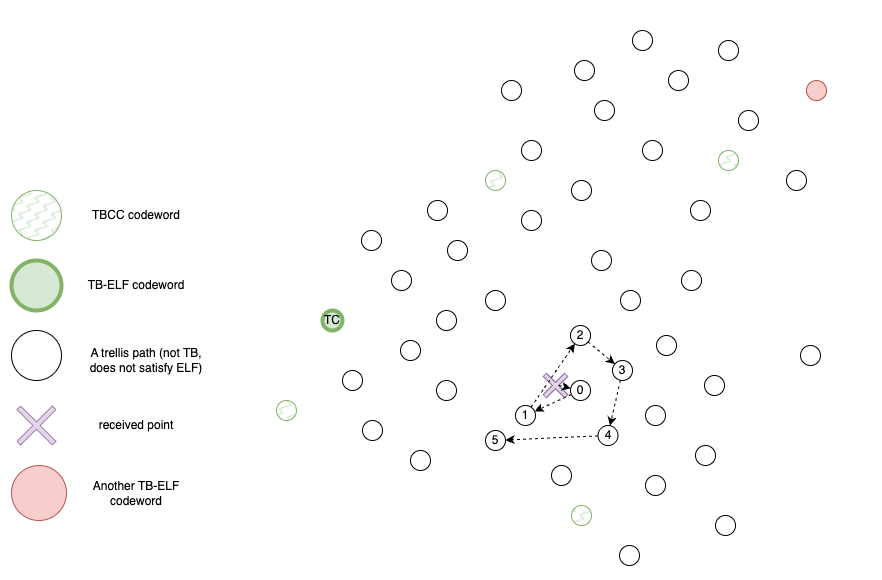

The diagram above was exported from draw.io. Its source (the exported page's mxGraphModel, read from the mxfile embedded in the PNG):
<mxGraphModel dx="2454" dy="933" grid="1" gridSize="10" guides="1" tooltips="1" connect="1" arrows="1" fold="1" page="1" pageScale="1" pageWidth="827" pageHeight="1169" math="0" shadow="0">
  <root>
    <mxCell id="0" />
    <mxCell id="1" parent="0" />
    <mxCell id="2" value="" style="rounded=0;whiteSpace=wrap;html=1;fillColor=none;strokeColor=none;" vertex="1" parent="1">
      <mxGeometry x="-80" y="20" width="880" height="580" as="geometry" />
    </mxCell>
    <mxCell id="3" value="" style="ellipse;whiteSpace=wrap;html=1;aspect=fixed;fillStyle=zigzag-line;fillColor=#d5e8d4;strokeColor=#82b366;strokeWidth=1;" vertex="1" parent="1">
      <mxGeometry x="404" y="190" width="20" height="20" as="geometry" />
    </mxCell>
    <mxCell id="4" value="" style="ellipse;whiteSpace=wrap;html=1;aspect=fixed;fillStyle=zigzag-line;fillColor=none;" vertex="1" parent="1">
      <mxGeometry x="490" y="200" width="20" height="20" as="geometry" />
    </mxCell>
    <mxCell id="5" value="" style="ellipse;whiteSpace=wrap;html=1;aspect=fixed;fillStyle=zigzag-line;strokeWidth=1;fillColor=none;" vertex="1" parent="1">
      <mxGeometry x="280" y="250" width="20" height="20" as="geometry" />
    </mxCell>
    <mxCell id="6" value="" style="ellipse;whiteSpace=wrap;html=1;aspect=fixed;fillStyle=zigzag-line;fillColor=none;" vertex="1" parent="1">
      <mxGeometry x="366" y="260" width="20" height="20" as="geometry" />
    </mxCell>
    <mxCell id="7" value="" style="ellipse;whiteSpace=wrap;html=1;aspect=fixed;fillStyle=zigzag-line;fillColor=none;" vertex="1" parent="1">
      <mxGeometry x="346" y="220" width="20" height="20" as="geometry" />
    </mxCell>
    <mxCell id="8" value="" style="ellipse;whiteSpace=wrap;html=1;aspect=fixed;fillStyle=zigzag-line;fillColor=none;" vertex="1" parent="1">
      <mxGeometry x="440" y="230" width="20" height="20" as="geometry" />
    </mxCell>
    <mxCell id="9" value="" style="ellipse;whiteSpace=wrap;html=1;aspect=fixed;fillStyle=zigzag-line;fillColor=none;" vertex="1" parent="1">
      <mxGeometry x="310" y="290" width="20" height="20" as="geometry" />
    </mxCell>
    <mxCell id="10" value="" style="ellipse;whiteSpace=wrap;html=1;aspect=fixed;fillStyle=zigzag-line;fillColor=none;" vertex="1" parent="1">
      <mxGeometry x="440" y="160" width="20" height="20" as="geometry" />
    </mxCell>
    <mxCell id="11" value="" style="ellipse;whiteSpace=wrap;html=1;aspect=fixed;fillStyle=zigzag-line;fillColor=none;" vertex="1" parent="1">
      <mxGeometry x="404" y="310" width="20" height="20" as="geometry" />
    </mxCell>
    <mxCell id="12" value="" style="ellipse;whiteSpace=wrap;html=1;aspect=fixed;fillStyle=zigzag-line;fillColor=none;" vertex="1" parent="1">
      <mxGeometry x="510" y="270" width="20" height="20" as="geometry" />
    </mxCell>
    <mxCell id="13" value="TC" style="ellipse;whiteSpace=wrap;html=1;aspect=fixed;fillStyle=auto;fillColor=#d5e8d4;strokeColor=#82b366;strokeWidth=4;" vertex="1" parent="1">
      <mxGeometry x="241" y="330" width="20" height="20" as="geometry" />
    </mxCell>
    <mxCell id="14" value="" style="ellipse;whiteSpace=wrap;html=1;aspect=fixed;fillStyle=zigzag-line;fillColor=none;" vertex="1" parent="1">
      <mxGeometry x="319" y="360" width="20" height="20" as="geometry" />
    </mxCell>
    <mxCell id="15" value="5" style="ellipse;whiteSpace=wrap;html=1;aspect=fixed;fillStyle=zigzag-line;fillColor=none;" vertex="1" parent="1">
      <mxGeometry x="404" y="450" width="20" height="20" as="geometry" />
    </mxCell>
    <mxCell id="16" value="" style="ellipse;whiteSpace=wrap;html=1;aspect=fixed;fillStyle=zigzag-line;fillColor=default;strokeColor=#82b366;strokeWidth=1;" vertex="1" parent="1">
      <mxGeometry x="195" y="420" width="20" height="20" as="geometry" />
    </mxCell>
    <mxCell id="17" value="" style="ellipse;whiteSpace=wrap;html=1;aspect=fixed;fillStyle=zigzag-line;fillColor=none;" vertex="1" parent="1">
      <mxGeometry x="261" y="390" width="20" height="20" as="geometry" />
    </mxCell>
    <mxCell id="18" value="" style="ellipse;whiteSpace=wrap;html=1;aspect=fixed;fillStyle=zigzag-line;fillColor=none;" vertex="1" parent="1">
      <mxGeometry x="355" y="400" width="20" height="20" as="geometry" />
    </mxCell>
    <mxCell id="19" value="" style="ellipse;whiteSpace=wrap;html=1;aspect=fixed;fillStyle=zigzag-line;fillColor=none;" vertex="1" parent="1">
      <mxGeometry x="355" y="330" width="20" height="20" as="geometry" />
    </mxCell>
    <mxCell id="20" value="" style="ellipse;whiteSpace=wrap;html=1;aspect=fixed;fillStyle=zigzag-line;fillColor=none;" vertex="1" parent="1">
      <mxGeometry x="329" y="470" width="20" height="20" as="geometry" />
    </mxCell>
    <mxCell id="21" value="2" style="ellipse;whiteSpace=wrap;html=1;aspect=fixed;fillStyle=zigzag-line;fillColor=none;" vertex="1" parent="1">
      <mxGeometry x="489" y="345" width="20" height="20" as="geometry" />
    </mxCell>
    <mxCell id="22" value="" style="ellipse;whiteSpace=wrap;html=1;aspect=fixed;fillStyle=zigzag-line;fillColor=none;" vertex="1" parent="1">
      <mxGeometry x="575" y="355" width="20" height="20" as="geometry" />
    </mxCell>
    <mxCell id="23" value="3" style="ellipse;whiteSpace=wrap;html=1;aspect=fixed;fillStyle=zigzag-line;fillColor=none;" vertex="1" parent="1">
      <mxGeometry x="531" y="380" width="20" height="20" as="geometry" />
    </mxCell>
    <mxCell id="24" value="" style="ellipse;whiteSpace=wrap;html=1;aspect=fixed;fillStyle=zigzag-line;fillColor=none;" vertex="1" parent="1">
      <mxGeometry x="623" y="395" width="20" height="20" as="geometry" />
    </mxCell>
    <mxCell id="25" value="" style="ellipse;whiteSpace=wrap;html=1;aspect=fixed;fillStyle=zigzag-line;fillColor=none;" vertex="1" parent="1">
      <mxGeometry x="719" y="365" width="20" height="20" as="geometry" />
    </mxCell>
    <mxCell id="26" value="4" style="ellipse;whiteSpace=wrap;html=1;aspect=fixed;fillStyle=zigzag-line;fillColor=none;" vertex="1" parent="1">
      <mxGeometry x="516.5" y="445" width="20" height="20" as="geometry" />
    </mxCell>
    <mxCell id="27" value="" style="ellipse;whiteSpace=wrap;html=1;aspect=fixed;fillStyle=zigzag-line;fillColor=none;" vertex="1" parent="1">
      <mxGeometry x="614" y="465" width="20" height="20" as="geometry" />
    </mxCell>
    <mxCell id="28" value="" style="ellipse;whiteSpace=wrap;html=1;aspect=fixed;fillStyle=zigzag-line;fillColor=#d5e8d4;strokeColor=#82b366;strokeWidth=1;" vertex="1" parent="1">
      <mxGeometry x="490" y="525" width="20" height="20" as="geometry" />
    </mxCell>
    <mxCell id="29" value="" style="ellipse;whiteSpace=wrap;html=1;aspect=fixed;fillStyle=zigzag-line;fillColor=none;" vertex="1" parent="1">
      <mxGeometry x="470" y="485" width="20" height="20" as="geometry" />
    </mxCell>
    <mxCell id="30" value="" style="ellipse;whiteSpace=wrap;html=1;aspect=fixed;fillStyle=zigzag-line;fillColor=none;" vertex="1" parent="1">
      <mxGeometry x="564" y="495" width="20" height="20" as="geometry" />
    </mxCell>
    <mxCell id="31" value="" style="ellipse;whiteSpace=wrap;html=1;aspect=fixed;fillStyle=zigzag-line;fillColor=none;" vertex="1" parent="1">
      <mxGeometry x="564" y="425" width="20" height="20" as="geometry" />
    </mxCell>
    <mxCell id="32" value="" style="ellipse;whiteSpace=wrap;html=1;aspect=fixed;fillStyle=zigzag-line;fillColor=none;" vertex="1" parent="1">
      <mxGeometry x="538" y="565" width="20" height="20" as="geometry" />
    </mxCell>
    <mxCell id="33" value="" style="ellipse;whiteSpace=wrap;html=1;aspect=fixed;fillStyle=zigzag-line;fillColor=none;" vertex="1" parent="1">
      <mxGeometry x="634" y="535" width="20" height="20" as="geometry" />
    </mxCell>
    <mxCell id="34" value="" style="ellipse;whiteSpace=wrap;html=1;aspect=fixed;fillStyle=zigzag-line;fillColor=none;" vertex="1" parent="1">
      <mxGeometry x="609" y="220" width="20" height="20" as="geometry" />
    </mxCell>
    <mxCell id="35" value="" style="ellipse;whiteSpace=wrap;html=1;aspect=fixed;fillStyle=zigzag-line;fillColor=none;" vertex="1" parent="1">
      <mxGeometry x="705" y="190" width="20" height="20" as="geometry" />
    </mxCell>
    <mxCell id="36" value="" style="ellipse;whiteSpace=wrap;html=1;aspect=fixed;fillStyle=zigzag-line;fillColor=none;" vertex="1" parent="1">
      <mxGeometry x="600" y="290" width="20" height="20" as="geometry" />
    </mxCell>
    <mxCell id="37" value="" style="shape=cross;whiteSpace=wrap;html=1;size=0.1480210195283841;rotation=45;fillColor=#e1d5e7;strokeColor=#9673a6;" vertex="1" parent="1">
      <mxGeometry x="459" y="390" width="30" height="30" as="geometry" />
    </mxCell>
    <mxCell id="38" value="" style="ellipse;whiteSpace=wrap;html=1;aspect=fixed;fillStyle=zigzag-line;fillColor=none;" vertex="1" parent="1">
      <mxGeometry x="539" y="310" width="20" height="20" as="geometry" />
    </mxCell>
    <mxCell id="39" value="" style="ellipse;whiteSpace=wrap;html=1;aspect=fixed;fillStyle=zigzag-line;fillColor=none;" vertex="1" parent="1">
      <mxGeometry x="551" y="50" width="20" height="20" as="geometry" />
    </mxCell>
    <mxCell id="40" value="" style="ellipse;whiteSpace=wrap;html=1;aspect=fixed;fillStyle=zigzag-line;fillColor=none;" vertex="1" parent="1">
      <mxGeometry x="637" y="60" width="20" height="20" as="geometry" />
    </mxCell>
    <mxCell id="41" value="" style="ellipse;whiteSpace=wrap;html=1;aspect=fixed;fillStyle=zigzag-line;fillColor=none;" vertex="1" parent="1">
      <mxGeometry x="513" y="120" width="20" height="20" as="geometry" />
    </mxCell>
    <mxCell id="42" value="" style="ellipse;whiteSpace=wrap;html=1;aspect=fixed;fillStyle=zigzag-line;fillColor=none;" vertex="1" parent="1">
      <mxGeometry x="493" y="80" width="20" height="20" as="geometry" />
    </mxCell>
    <mxCell id="43" value="" style="ellipse;whiteSpace=wrap;html=1;aspect=fixed;fillStyle=zigzag-line;fillColor=none;" vertex="1" parent="1">
      <mxGeometry x="587" y="90" width="20" height="20" as="geometry" />
    </mxCell>
    <mxCell id="44" value="" style="ellipse;whiteSpace=wrap;html=1;aspect=fixed;fillStyle=zigzag-line;fillColor=none;" vertex="1" parent="1">
      <mxGeometry x="561" y="160" width="20" height="20" as="geometry" />
    </mxCell>
    <mxCell id="45" value="" style="ellipse;whiteSpace=wrap;html=1;aspect=fixed;fillStyle=zigzag-line;fillColor=none;" vertex="1" parent="1">
      <mxGeometry x="657" y="130" width="20" height="20" as="geometry" />
    </mxCell>
    <mxCell id="46" value="" style="ellipse;whiteSpace=wrap;html=1;aspect=fixed;fillStyle=zigzag-line;fillColor=#d5e8d4;strokeColor=#82b366;strokeWidth=1;" vertex="1" parent="1">
      <mxGeometry x="637" y="170" width="20" height="20" as="geometry" />
    </mxCell>
    <mxCell id="47" value="" style="ellipse;whiteSpace=wrap;html=1;aspect=fixed;fillStyle=auto;fillColor=#f8cecc;strokeColor=#b85450;" vertex="1" parent="1">
      <mxGeometry x="725" y="100" width="20" height="20" as="geometry" />
    </mxCell>
    <mxCell id="48" value="" style="ellipse;whiteSpace=wrap;html=1;aspect=fixed;fillStyle=zigzag-line;fillColor=none;" vertex="1" parent="1">
      <mxGeometry x="420" y="100" width="20" height="20" as="geometry" />
    </mxCell>
    <mxCell id="49" value="" style="ellipse;whiteSpace=wrap;html=1;aspect=fixed;fillStyle=zigzag-line;fillColor=none;" vertex="1" parent="1">
      <mxGeometry x="281" y="440" width="20" height="20" as="geometry" />
    </mxCell>
    <mxCell id="50" value="1" style="ellipse;whiteSpace=wrap;html=1;aspect=fixed;fillStyle=zigzag-line;fillColor=none;" vertex="1" parent="1">
      <mxGeometry x="434" y="425" width="20" height="20" as="geometry" />
    </mxCell>
    <mxCell id="51" value="0" style="ellipse;whiteSpace=wrap;html=1;aspect=fixed;fillStyle=zigzag-line;fillColor=none;" vertex="1" parent="1">
      <mxGeometry x="489" y="400" width="20" height="20" as="geometry" />
    </mxCell>
    <mxCell id="52" value="" style="ellipse;whiteSpace=wrap;html=1;aspect=fixed;fillStyle=zigzag-line;fillColor=default;strokeColor=#82b366;strokeWidth=1;" vertex="1" parent="1">
      <mxGeometry x="-70" y="210" width="50" height="50" as="geometry" />
    </mxCell>
    <mxCell id="53" value="TBCC codeword" style="text;html=1;align=center;verticalAlign=middle;whiteSpace=wrap;rounded=0;" vertex="1" parent="1">
      <mxGeometry y="220" width="110" height="30" as="geometry" />
    </mxCell>
    <mxCell id="54" value="" style="ellipse;whiteSpace=wrap;html=1;aspect=fixed;fillStyle=auto;fillColor=#d5e8d4;strokeColor=#82b366;strokeWidth=4;" vertex="1" parent="1">
      <mxGeometry x="-70" y="280" width="50" height="50" as="geometry" />
    </mxCell>
    <mxCell id="55" value="TB-ELF codeword" style="text;html=1;align=center;verticalAlign=middle;whiteSpace=wrap;rounded=0;" vertex="1" parent="1">
      <mxGeometry y="290" width="110" height="30" as="geometry" />
    </mxCell>
    <mxCell id="56" value="" style="ellipse;whiteSpace=wrap;html=1;aspect=fixed;fillStyle=zigzag-line;fillColor=none;" vertex="1" parent="1">
      <mxGeometry x="-70" y="350" width="50" height="50" as="geometry" />
    </mxCell>
    <mxCell id="57" value="A trellis path (not TB, does not satisfy ELF)" style="text;html=1;align=center;verticalAlign=middle;whiteSpace=wrap;rounded=0;" vertex="1" parent="1">
      <mxGeometry y="365" width="130" height="30" as="geometry" />
    </mxCell>
    <mxCell id="58" value="" style="shape=cross;whiteSpace=wrap;html=1;size=0.10681169341996963;rotation=45;fillColor=#e1d5e7;strokeColor=#9673a6;" vertex="1" parent="1">
      <mxGeometry x="-70" y="420" width="50" height="50" as="geometry" />
    </mxCell>
    <mxCell id="59" value="received point" style="text;html=1;align=center;verticalAlign=middle;whiteSpace=wrap;rounded=0;" vertex="1" parent="1">
      <mxGeometry y="430" width="110" height="30" as="geometry" />
    </mxCell>
    <mxCell id="60" value="" style="ellipse;whiteSpace=wrap;html=1;aspect=fixed;fillStyle=auto;fillColor=#f8cecc;strokeColor=#b85450;" vertex="1" parent="1">
      <mxGeometry x="-70" y="485" width="55" height="55" as="geometry" />
    </mxCell>
    <mxCell id="61" value="Another TB-ELF codeword" style="text;html=1;align=center;verticalAlign=middle;whiteSpace=wrap;rounded=0;" vertex="1" parent="1">
      <mxGeometry y="497.5" width="110" height="30" as="geometry" />
    </mxCell>
    <mxCell id="62" value="" style="endArrow=classic;html=1;rounded=0;exitX=0;exitY=0;exitDx=17.22031529292576;exitDy=12.779684707074239;exitPerimeter=0;dashed=1;" edge="1" source="37" target="51" parent="1">
      <mxGeometry width="50" height="50" relative="1" as="geometry">
        <mxPoint x="350" y="390" as="sourcePoint" />
        <mxPoint x="400" y="340" as="targetPoint" />
      </mxGeometry>
    </mxCell>
    <mxCell id="63" value="" style="endArrow=classic;html=1;rounded=0;dashed=1;" edge="1" source="51" target="50" parent="1">
      <mxGeometry width="50" height="50" relative="1" as="geometry">
        <mxPoint x="430" y="390" as="sourcePoint" />
        <mxPoint x="480" y="340" as="targetPoint" />
      </mxGeometry>
    </mxCell>
    <mxCell id="64" value="" style="endArrow=classic;html=1;rounded=0;dashed=1;" edge="1" source="50" target="21" parent="1">
      <mxGeometry width="50" height="50" relative="1" as="geometry">
        <mxPoint x="440" y="460" as="sourcePoint" />
        <mxPoint x="490" y="410" as="targetPoint" />
      </mxGeometry>
    </mxCell>
    <mxCell id="65" value="" style="endArrow=classic;html=1;rounded=0;dashed=1;" edge="1" source="21" target="23" parent="1">
      <mxGeometry width="50" height="50" relative="1" as="geometry">
        <mxPoint x="460" y="420" as="sourcePoint" />
        <mxPoint x="510" y="370" as="targetPoint" />
      </mxGeometry>
    </mxCell>
    <mxCell id="66" value="" style="endArrow=classic;html=1;rounded=0;dashed=1;" edge="1" source="23" target="26" parent="1">
      <mxGeometry width="50" height="50" relative="1" as="geometry">
        <mxPoint x="539" y="430" as="sourcePoint" />
        <mxPoint x="589" y="380" as="targetPoint" />
      </mxGeometry>
    </mxCell>
    <mxCell id="67" value="" style="endArrow=classic;html=1;rounded=0;dashed=1;" edge="1" source="26" target="15" parent="1">
      <mxGeometry width="50" height="50" relative="1" as="geometry">
        <mxPoint x="460" y="420" as="sourcePoint" />
        <mxPoint x="510" y="370" as="targetPoint" />
      </mxGeometry>
    </mxCell>
  </root>
</mxGraphModel>